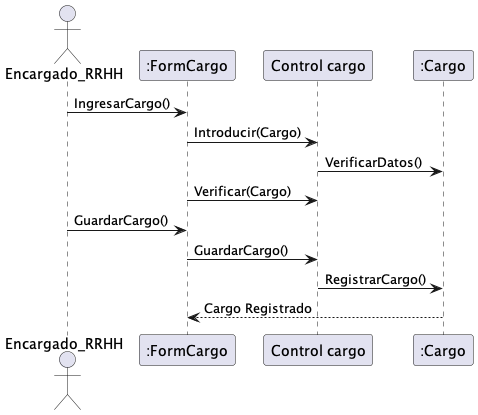

The diagram above was rendered by PlantUML. Its source (embedded in the PNG):
@startuml 11. Gestionar cargo

actor Encargado_RRHH



Encargado_RRHH -> ":FormCargo": IngresarCargo()


":FormCargo" -> "Control cargo": Introducir(Cargo)
"Control cargo" -> ":Cargo": VerificarDatos()

":FormCargo" -> "Control cargo": Verificar(Cargo)


Encargado_RRHH -> ":FormCargo": GuardarCargo()

":FormCargo" -> "Control cargo": GuardarCargo()
"Control cargo" -> ":Cargo": RegistrarCargo()

":Cargo" --> ":FormCargo": Cargo Registrado


@enduml